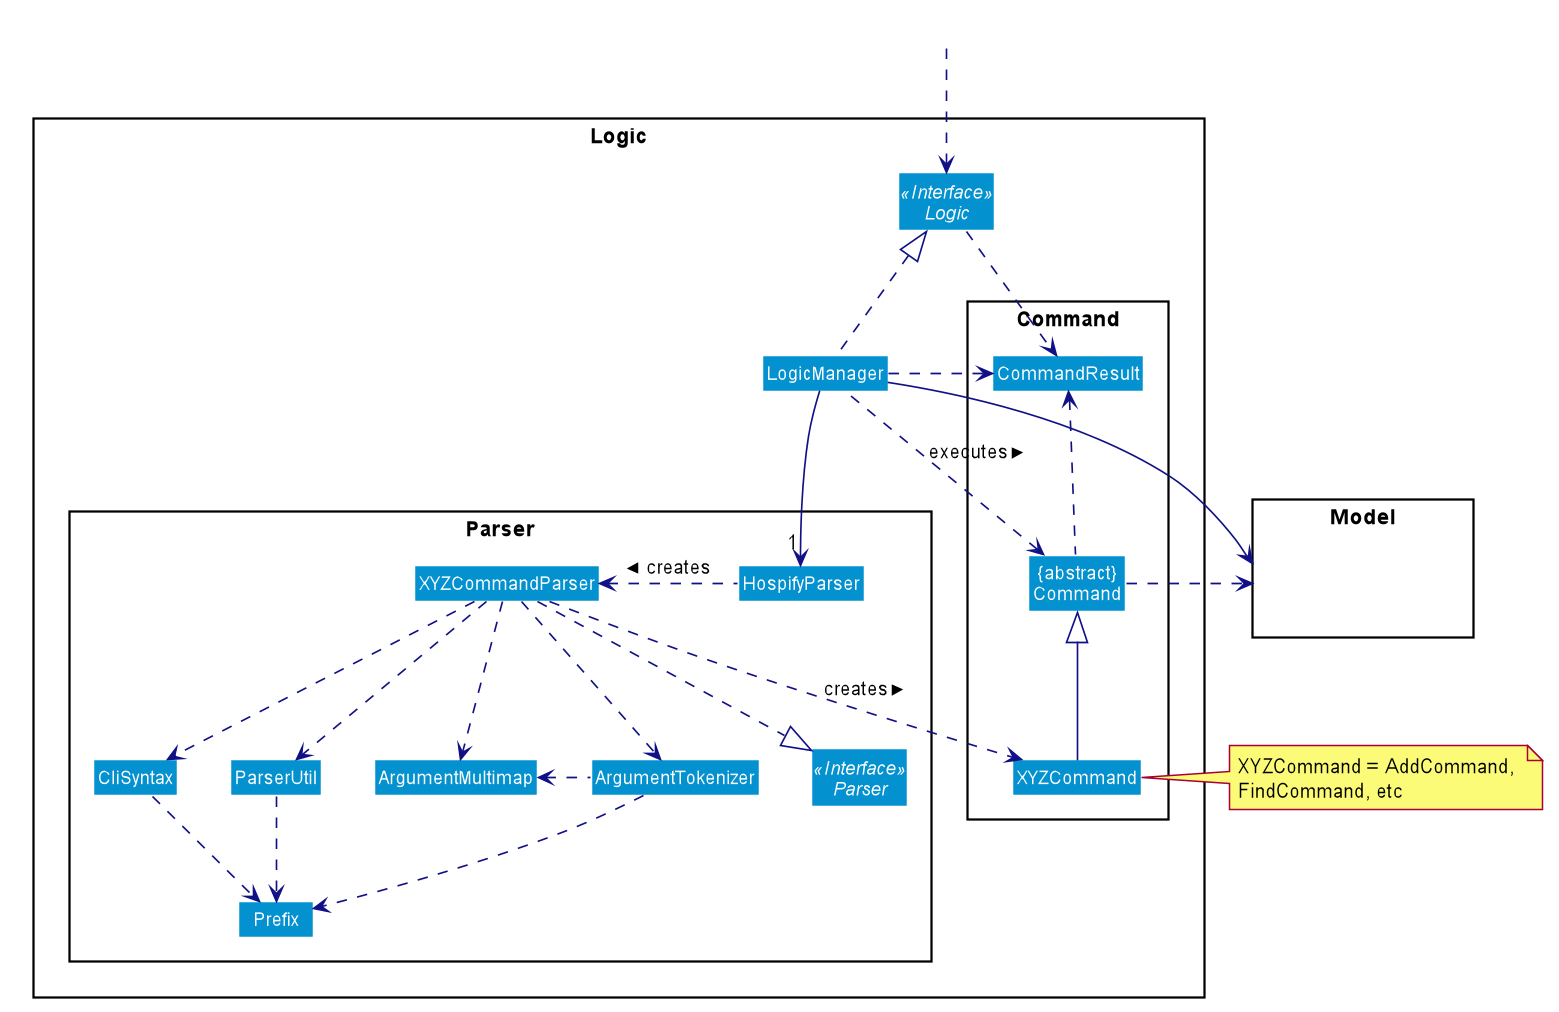

The diagram above was rendered by PlantUML. Its source (embedded in the PNG):
@startuml








skinparam BackgroundColor #FFFFFFF

skinparam Shadowing false

skinparam Class {
    FontColor #FFFFFF
    BorderThickness 1
    BorderColor #FFFFFF
    StereotypeFontColor #FFFFFF
    FontName Arial
}

skinparam Actor {
    BorderColor #000000
    Color #000000
    FontName Arial
}

skinparam Sequence {
    MessageAlign center
    BoxFontSize 15
    BoxPadding 0
    BoxFontColor #FFFFFF
    FontName Arial
}

skinparam Participant {
    FontColor #FFFFFFF
    Padding 20
}

skinparam MinClassWidth 50
skinparam ParticipantPadding 10
skinparam Shadowing false
skinparam DefaultTextAlignment center
skinparam packageStyle Rectangle

hide footbox
hide members
hide circle
skinparam arrowThickness 1.1
skinparam arrowColor #101086
skinparam classBackgroundColor #0392cf

package Logic {

package Parser {
Interface Parser <<Interface>>
Class HospifyParser
Class XYZCommandParser
Class CliSyntax
Class ParserUtil
Class ArgumentMultimap
Class ArgumentTokenizer
Class Prefix
}

package Command {
Class XYZCommand
Class CommandResult
Class "{abstract}\nCommand" as Command
}

Interface Logic <<Interface>>
Class LogicManager
}

package Model{
Class HiddenModel #FFFFFF
}

Class HiddenOutside #FFFFFF
HiddenOutside ..> Logic

LogicManager .up.|> Logic
LogicManager -->"1" HospifyParser
HospifyParser .left.> XYZCommandParser: creates >

XYZCommandParser ..> XYZCommand : creates >
XYZCommandParser ..|> Parser
XYZCommandParser ..> ArgumentMultimap
XYZCommandParser ..> ArgumentTokenizer
ArgumentTokenizer .left.> ArgumentMultimap
XYZCommandParser ..> CliSyntax
CliSyntax ..> Prefix
XYZCommandParser ..> ParserUtil
ParserUtil .down.> Prefix
ArgumentTokenizer .down.> Prefix
XYZCommand -up-|> Command
LogicManager .left.> Command : executes >

LogicManager --> Model
Command .right.> Model
note right of XYZCommand: XYZCommand = AddCommand, \nFindCommand, etc

Logic ..> CommandResult
LogicManager .down.> CommandResult
Command .up.> CommandResult
CommandResult -[hidden]-> Parser
@enduml